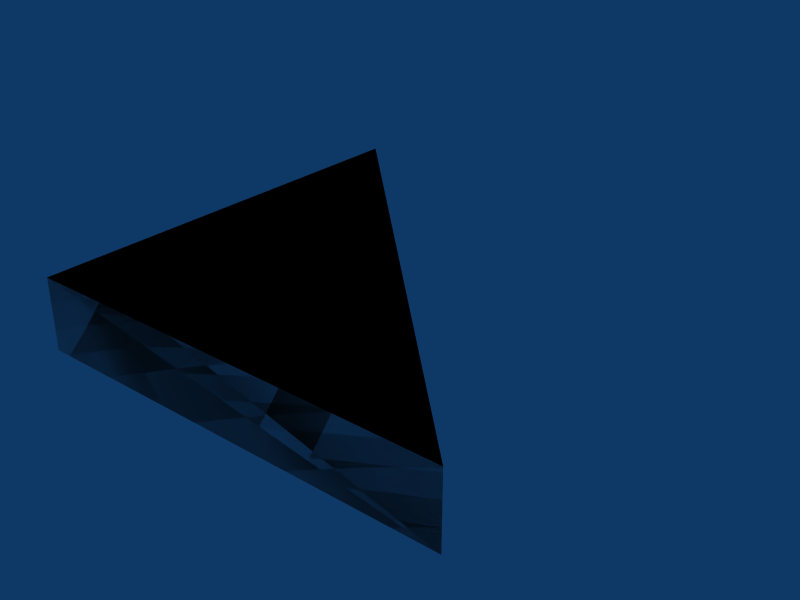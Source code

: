# Source: tri-3x3x05.blend  (saved by Blender 2.49.2; exported with 4.5.12 LTS)
import bpy
from mathutils import Matrix  # noqa: F401  (used for matrix-valued properties, if any)

bpy.ops.wm.read_factory_settings(use_empty=True)
scene = bpy.context.scene
scene.name = 'Scene'

# ---- collections
col_collection_1 = bpy.data.collections.new('Collection 1'); scene.collection.children.link(col_collection_1)

# ---- materials (node trees are filled in below, after node groups)
mat_concrete = bpy.data.materials.new('Concrete')

# ---- material node trees

# ---- world
world_world = bpy.data.worlds.new('World'); scene.world = world_world
world_world.color = (0.05656, 0.2208, 0.4)
world_world.use_sun_shadow = False
world_world.sun_shadow_jitter_overblur = 0.0
world_world.cycles.sampling_method = 'MANUAL'
world_world.cycles.sample_map_resolution = 256

# ---- meshes
me_cube_002 = bpy.data.meshes.new('Cube.002')
me_cube_002.from_pydata([(-5.96e-08, 8.941e-08, 0.0), (1.788e-07, 3.0, 0.0), (-1.788e-07, 1.788e-07, 0.5), (2.98e-08, 3.0, 0.5), (2.98e-08, 3.0, 0.5), (-1.788e-07, 1.788e-07, 0.5), (3.0, -2.98e-07, 0.5), (1.788e-07, 3.0, 0.0), (-5.96e-08, 8.941e-08, 0.0), (3.0, 0.0, 0.0), (2.98e-08, 3.0, 0.5), (-1.788e-07, 1.788e-07, 0.5), (3.0, -2.98e-07, 0.5), (3.0, -2.384e-07, 0.5), (1.788e-07, 3.0, 0.0), (-5.96e-08, 8.941e-08, 0.0), (3.0, 0.0, 0.0), (3.0, 0.0, 0.0)], [], [(0, 2, 3, 1), (13, 17, 14, 10), (16, 12, 11, 15), (4, 5, 6), (9, 8, 7)])
_uv = me_cube_002.uv_layers.new(name='UVTex')
_uv.uv.foreach_set('vector', [3.0, 0.0, 3.0, 0.5, 2.384e-07, 0.5, 0.0, 0.0, 20.0, 14.5, 20.0, 14.0, 24.24, 14.0, 24.24, 14.5, 18.0, 12.0, 18.0, 12.5, 15.0, 12.5, 15.0, 12.0, 10.0, 10.0, 10.0, 7.0, 13.0, 7.0, 5.0, 2.0, 8.0, 2.0, 8.0, 5.0])
me_cube_002.materials.append(mat_concrete)
me_cube_002.use_remesh_preserve_volume = False
me_cube_002.use_remesh_preserve_attributes = False
me_cube_002.use_mirror_vertex_groups = False
me_cube_002.update()
me_cube_001 = bpy.data.meshes.new('Cube.001')
me_cube_001.from_pydata([(3.0, 0.0, 0.0), (-1.192e-07, 1.788e-07, 0.0), (3.576e-07, 3.0, 0.0), (3.0, -5.96e-07, 0.5), (-3.576e-07, 3.576e-07, 0.5), (5.96e-08, 3.0, 0.5)], [], [(0, 1, 2), (3, 5, 4), (0, 3, 4, 1), (1, 4, 5, 2), (3, 0, 2, 5)])
me_cube_001.use_remesh_preserve_volume = False
me_cube_001.use_remesh_preserve_attributes = False
me_cube_001.use_mirror_vertex_groups = False
me_cube_001.update()

# ---- objects
ob_cube_002 = bpy.data.objects.new('Cube.002', me_cube_002)
ob_cube_001 = bpy.data.objects.new('Cube.001', me_cube_001)

# ---- transforms, parenting, visibility, modifiers, constraints
ob_cube_002.location = (0.0, 0.0, 0.0)
ob_cube_002.lock_rotations_4d = False
ob_cube_002.empty_display_type = 'ARROWS'
ob_cube_002.lineart.crease_threshold = 0.0
ob_cube_001.location = (0.0, 0.0, 0.0)
ob_cube_001.lock_rotations_4d = False
ob_cube_001.empty_display_type = 'ARROWS'
ob_cube_001.display_type = 'WIRE'
ob_cube_001.lineart.crease_threshold = 0.0

# ---- collection membership
col_collection_1.objects.link(ob_cube_002)
col_collection_1.objects.link(ob_cube_001)

# ---- scene / render settings (as saved in the file)
scene.frame_start = 1; scene.frame_end = 30; scene.frame_set(1)
scene.render.engine = 'BLENDER_EEVEE_NEXT'
scene.render.image_settings.file_format = 'JPEG'
scene.render.image_settings.color_mode = 'RGB'
scene.render.image_settings.compression = 90
scene.render.resolution_x = 800
scene.render.resolution_y = 600
scene.render.pixel_aspect_x = 100.0
scene.render.pixel_aspect_y = 100.0
scene.render.fps = 25
scene.render.dither_intensity = 0.0
scene.render.use_compositing = False
scene.render.use_sequencer = False
scene.render.bake_margin = 2
scene.render.bake_bias = 0.0
scene.render.use_stamp_time = False
scene.render.use_stamp_date = False
scene.render.use_stamp_frame = False
scene.render.use_stamp_camera = False
scene.render.use_stamp_scene = False
scene.render.use_stamp_filename = False
scene.render.use_stamp_render_time = False
scene.render.stamp_font_size = 0
scene.cycles.use_denoising = False
scene.cycles.samples = 10
scene.cycles.sampling_pattern = 'TABULATED_SOBOL'
scene.cycles.light_sampling_threshold = 0.0
scene.cycles.use_adaptive_sampling = False
scene.cycles.use_light_tree = False
scene.cycles.blur_glossy = 0.0
scene.cycles.volume_bounces = 1
scene.cycles.pixel_filter_type = 'GAUSSIAN'
scene.cycles.sample_clamp_indirect = 0.0
scene.view_settings.view_transform = 'Raw'
bpy.context.view_layer.update()

# ---- added for rendering (the .blend has no active camera): camera
cam_auto = bpy.data.cameras.new('AutoCamera')
cam_auto.lens = 50.0
cam_auto.sensor_width = 36.0
cam_auto.clip_end = 1000.0
ob_auto_camera = bpy.data.objects.new('AutoCamera', cam_auto)
scene.collection.objects.link(ob_auto_camera)
ob_auto_camera.location = (5.45256, -3.24307, 3.41205)
ob_auto_camera.rotation_euler = (1.09748, -7.21219e-08, 0.694738)
scene.camera = ob_auto_camera
bpy.context.view_layer.update()

